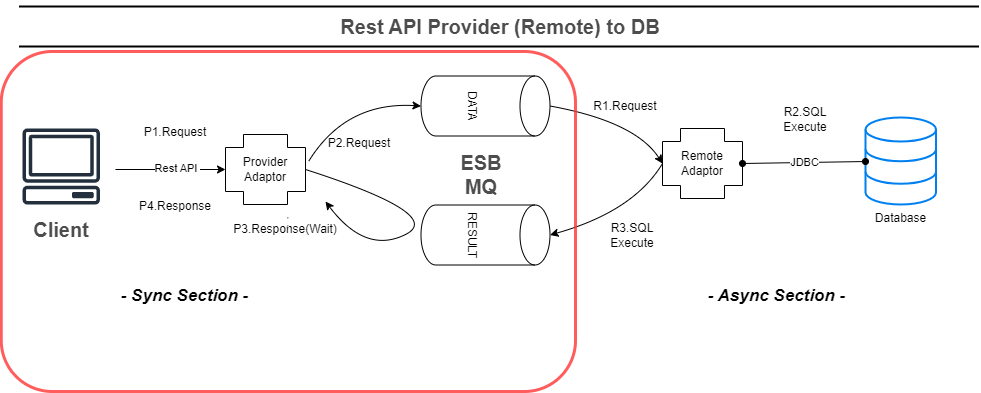

The diagram above was exported from draw.io. Its source (the exported page's mxGraphModel, read from the mxfile embedded in the PNG):
<mxGraphModel dx="1434" dy="836" grid="1" gridSize="10" guides="1" tooltips="1" connect="1" arrows="1" fold="1" page="1" pageScale="1" pageWidth="827" pageHeight="1169" math="0" shadow="0">
  <root>
    <mxCell id="_qC_yHVq-C2-EFni4IN--0" />
    <mxCell id="_qC_yHVq-C2-EFni4IN--1" parent="_qC_yHVq-C2-EFni4IN--0" />
    <mxCell id="_qC_yHVq-C2-EFni4IN--2" value="Rest API Provider (Remote) to DB" style="text;html=1;strokeColor=none;fillColor=none;align=center;verticalAlign=middle;whiteSpace=wrap;rounded=0;fontStyle=1;fontSize=20;fontColor=#4D4D4D;" parent="_qC_yHVq-C2-EFni4IN--1" vertex="1">
      <mxGeometry x="189.5" y="50" width="790" height="30" as="geometry" />
    </mxCell>
    <mxCell id="_qC_yHVq-C2-EFni4IN--3" value="" style="line;strokeWidth=2;html=1;fontSize=20;fontColor=#4D4D4D;" parent="_qC_yHVq-C2-EFni4IN--1" vertex="1">
      <mxGeometry x="103.5" y="80" width="960" height="10" as="geometry" />
    </mxCell>
    <mxCell id="_qC_yHVq-C2-EFni4IN--4" value="" style="line;strokeWidth=2;html=1;fontSize=20;fontColor=#4D4D4D;" parent="_qC_yHVq-C2-EFni4IN--1" vertex="1">
      <mxGeometry x="103.5" y="40" width="960" height="10" as="geometry" />
    </mxCell>
    <mxCell id="nuIfTvWlCd3RKjxk9sgc-0" value="Provider Adaptor" style="shape=cross;whiteSpace=wrap;html=1;size=0.6285714285714286;" parent="_qC_yHVq-C2-EFni4IN--1" vertex="1">
      <mxGeometry x="310" y="173" width="80" height="70" as="geometry" />
    </mxCell>
    <mxCell id="nuIfTvWlCd3RKjxk9sgc-3" value="" style="endArrow=classic;startArrow=none;html=1;rounded=0;entryX=0;entryY=0.5;entryDx=0;entryDy=0;entryPerimeter=0;startFill=0;" parent="_qC_yHVq-C2-EFni4IN--1" target="nuIfTvWlCd3RKjxk9sgc-0" edge="1">
      <mxGeometry width="50" height="50" relative="1" as="geometry">
        <mxPoint x="200" y="208" as="sourcePoint" />
        <mxPoint x="619" y="147" as="targetPoint" />
      </mxGeometry>
    </mxCell>
    <mxCell id="nuIfTvWlCd3RKjxk9sgc-4" value="Rest API&amp;nbsp;" style="edgeLabel;html=1;align=center;verticalAlign=middle;resizable=0;points=[];" parent="nuIfTvWlCd3RKjxk9sgc-3" vertex="1" connectable="0">
      <mxGeometry x="-0.2953" relative="1" as="geometry">
        <mxPoint x="22" y="-2" as="offset" />
      </mxGeometry>
    </mxCell>
    <mxCell id="nuIfTvWlCd3RKjxk9sgc-5" value="Client" style="text;html=1;strokeColor=none;fillColor=none;align=center;verticalAlign=middle;whiteSpace=wrap;rounded=0;fontStyle=1;fontSize=20;fontColor=#4D4D4D;" parent="_qC_yHVq-C2-EFni4IN--1" vertex="1">
      <mxGeometry x="90" y="253" width="111.5" height="30" as="geometry" />
    </mxCell>
    <mxCell id="nuIfTvWlCd3RKjxk9sgc-6" value="" style="sketch=0;outlineConnect=0;fontColor=#232F3E;gradientColor=none;fillColor=#232F3D;strokeColor=none;dashed=0;verticalLabelPosition=bottom;verticalAlign=top;align=center;html=1;fontSize=12;fontStyle=0;aspect=fixed;pointerEvents=1;shape=mxgraph.aws4.client;" parent="_qC_yHVq-C2-EFni4IN--1" vertex="1">
      <mxGeometry x="106.75" y="167" width="78" height="76" as="geometry" />
    </mxCell>
    <mxCell id="nuIfTvWlCd3RKjxk9sgc-7" value="Database" style="html=1;verticalLabelPosition=bottom;align=center;labelBackgroundColor=#ffffff;verticalAlign=top;strokeWidth=2;strokeColor=#0080F0;shadow=0;dashed=0;shape=mxgraph.ios7.icons.data;" parent="_qC_yHVq-C2-EFni4IN--1" vertex="1">
      <mxGeometry x="950" y="156" width="70.5" height="87" as="geometry" />
    </mxCell>
    <mxCell id="nuIfTvWlCd3RKjxk9sgc-13" value="Remote&lt;br&gt;Adaptor" style="shape=cross;whiteSpace=wrap;html=1;size=0.6285714285714286;" parent="_qC_yHVq-C2-EFni4IN--1" vertex="1">
      <mxGeometry x="747" y="167" width="80" height="70" as="geometry" />
    </mxCell>
    <mxCell id="-wj4UKukm4c9XSC06plU-0" value="DATA" style="shape=cylinder3;whiteSpace=wrap;html=1;boundedLbl=1;backgroundOutline=1;size=15;rotation=90;" parent="_qC_yHVq-C2-EFni4IN--1" vertex="1">
      <mxGeometry x="540" y="80" width="60" height="129" as="geometry" />
    </mxCell>
    <mxCell id="-wj4UKukm4c9XSC06plU-1" value="RESULT" style="shape=cylinder3;whiteSpace=wrap;html=1;boundedLbl=1;backgroundOutline=1;size=15;rotation=90;" parent="_qC_yHVq-C2-EFni4IN--1" vertex="1">
      <mxGeometry x="540" y="209" width="60" height="129" as="geometry" />
    </mxCell>
    <mxCell id="-wj4UKukm4c9XSC06plU-2" value="&lt;div style=&quot;text-align: center;&quot;&gt;&lt;font color=&quot;#4d4d4d&quot;&gt;&lt;span style=&quot;font-size: 20px;&quot;&gt;&lt;b&gt;ESB MQ&lt;/b&gt;&lt;/span&gt;&lt;/font&gt;&lt;/div&gt;" style="text;whiteSpace=wrap;html=1;" parent="_qC_yHVq-C2-EFni4IN--1" vertex="1">
      <mxGeometry x="540" y="182.8" width="50" height="30" as="geometry" />
    </mxCell>
    <mxCell id="J3QMxQJotp72I_5-nc8S-0" style="orthogonalLoop=1;jettySize=auto;html=1;curved=1;sourcePerimeterSpacing=5;targetPerimeterSpacing=5;movable=1;resizable=1;rotatable=1;deletable=1;editable=1;locked=0;connectable=1;shadow=0;exitX=1.038;exitY=0.386;exitDx=0;exitDy=0;exitPerimeter=0;entryX=0.5;entryY=1;entryDx=0;entryDy=0;entryPerimeter=0;" parent="_qC_yHVq-C2-EFni4IN--1" source="nuIfTvWlCd3RKjxk9sgc-0" target="-wj4UKukm4c9XSC06plU-0" edge="1">
      <mxGeometry relative="1" as="geometry">
        <Array as="points">
          <mxPoint x="430" y="140" />
        </Array>
        <mxPoint x="398" y="190" as="sourcePoint" />
        <mxPoint x="514" y="125" as="targetPoint" />
      </mxGeometry>
    </mxCell>
    <mxCell id="J3QMxQJotp72I_5-nc8S-1" style="orthogonalLoop=1;jettySize=auto;html=1;curved=1;sourcePerimeterSpacing=5;targetPerimeterSpacing=5;movable=1;resizable=1;rotatable=1;deletable=1;editable=1;locked=0;connectable=1;shadow=0;exitX=0.5;exitY=0;exitDx=0;exitDy=0;exitPerimeter=0;entryX=0;entryY=0.5;entryDx=0;entryDy=0;entryPerimeter=0;" parent="_qC_yHVq-C2-EFni4IN--1" source="-wj4UKukm4c9XSC06plU-0" target="nuIfTvWlCd3RKjxk9sgc-13" edge="1">
      <mxGeometry relative="1" as="geometry">
        <Array as="points">
          <mxPoint x="720" y="160" />
        </Array>
        <mxPoint x="643" y="125" as="sourcePoint" />
        <mxPoint x="790" y="188" as="targetPoint" />
      </mxGeometry>
    </mxCell>
    <mxCell id="J3QMxQJotp72I_5-nc8S-2" value="" style="curved=1;endArrow=classic;html=1;rounded=0;entryX=0.5;entryY=0;entryDx=0;entryDy=0;entryPerimeter=0;exitX=0;exitY=0.5;exitDx=0;exitDy=0;exitPerimeter=0;" parent="_qC_yHVq-C2-EFni4IN--1" source="nuIfTvWlCd3RKjxk9sgc-13" target="-wj4UKukm4c9XSC06plU-1" edge="1">
      <mxGeometry width="50" height="50" relative="1" as="geometry">
        <mxPoint x="792" y="196" as="sourcePoint" />
        <mxPoint x="643" y="254" as="targetPoint" />
        <Array as="points">
          <mxPoint x="718" y="250" />
        </Array>
      </mxGeometry>
    </mxCell>
    <mxCell id="J3QMxQJotp72I_5-nc8S-3" value="" style="curved=1;endArrow=none;html=1;rounded=0;endFill=0;startArrow=classic;startFill=1;entryX=1;entryY=0.5;entryDx=0;entryDy=0;entryPerimeter=0;" parent="_qC_yHVq-C2-EFni4IN--1" target="nuIfTvWlCd3RKjxk9sgc-0" edge="1">
      <mxGeometry width="50" height="50" relative="1" as="geometry">
        <mxPoint x="410" y="240" as="sourcePoint" />
        <mxPoint x="400" y="243" as="targetPoint" />
        <Array as="points">
          <mxPoint x="450" y="293" />
          <mxPoint x="530" y="253" />
        </Array>
      </mxGeometry>
    </mxCell>
    <mxCell id="atWyESKeKsOppJNjsCm_-0" value="JDBC" style="endArrow=oval;startArrow=oval;html=1;rounded=0;exitX=1;exitY=0.5;exitDx=0;exitDy=0;exitPerimeter=0;entryX=0;entryY=0.506;entryDx=0;entryDy=0;entryPerimeter=0;startFill=1;endFill=1;" parent="_qC_yHVq-C2-EFni4IN--1" source="nuIfTvWlCd3RKjxk9sgc-13" target="nuIfTvWlCd3RKjxk9sgc-7" edge="1">
      <mxGeometry width="50" height="50" relative="1" as="geometry">
        <mxPoint x="623" y="162" as="sourcePoint" />
        <mxPoint x="834" y="161" as="targetPoint" />
      </mxGeometry>
    </mxCell>
    <mxCell id="N4i5XV_4xGHN8AinXmuS-0" value="P2.Request" style="text;html=1;strokeColor=none;fillColor=none;align=center;verticalAlign=middle;whiteSpace=wrap;rounded=0;" parent="_qC_yHVq-C2-EFni4IN--1" vertex="1">
      <mxGeometry x="414" y="167" width="60" height="30" as="geometry" />
    </mxCell>
    <mxCell id="N4i5XV_4xGHN8AinXmuS-1" value="P3.Response(Wait)" style="text;html=1;strokeColor=none;fillColor=none;align=center;verticalAlign=middle;whiteSpace=wrap;rounded=0;" parent="_qC_yHVq-C2-EFni4IN--1" vertex="1">
      <mxGeometry x="340" y="253" width="60" height="30" as="geometry" />
    </mxCell>
    <mxCell id="N4i5XV_4xGHN8AinXmuS-2" value="P1.Request" style="text;html=1;strokeColor=none;fillColor=none;align=center;verticalAlign=middle;whiteSpace=wrap;rounded=0;" parent="_qC_yHVq-C2-EFni4IN--1" vertex="1">
      <mxGeometry x="230" y="156" width="60" height="30" as="geometry" />
    </mxCell>
    <mxCell id="N4i5XV_4xGHN8AinXmuS-3" value="P4.Response" style="text;html=1;strokeColor=none;fillColor=none;align=center;verticalAlign=middle;whiteSpace=wrap;rounded=0;" parent="_qC_yHVq-C2-EFni4IN--1" vertex="1">
      <mxGeometry x="230" y="230" width="60" height="30" as="geometry" />
    </mxCell>
    <mxCell id="N4i5XV_4xGHN8AinXmuS-4" value="&lt;b&gt;&lt;i&gt;&lt;font style=&quot;font-size: 17px;&quot;&gt;- Sync Section -&lt;/font&gt;&lt;/i&gt;&lt;/b&gt;" style="text;html=1;strokeColor=none;fillColor=none;align=center;verticalAlign=middle;whiteSpace=wrap;rounded=0;" parent="_qC_yHVq-C2-EFni4IN--1" vertex="1">
      <mxGeometry x="163.63" y="320" width="210.5" height="30" as="geometry" />
    </mxCell>
    <mxCell id="N4i5XV_4xGHN8AinXmuS-5" value="&lt;b&gt;&lt;i&gt;&lt;font style=&quot;font-size: 17px;&quot;&gt;- Async Section -&lt;/font&gt;&lt;/i&gt;&lt;/b&gt;" style="text;html=1;strokeColor=none;fillColor=none;align=center;verticalAlign=middle;whiteSpace=wrap;rounded=0;" parent="_qC_yHVq-C2-EFni4IN--1" vertex="1">
      <mxGeometry x="755.88" y="320" width="210.5" height="30" as="geometry" />
    </mxCell>
    <mxCell id="N4i5XV_4xGHN8AinXmuS-6" value="R1.Request" style="text;html=1;strokeColor=none;fillColor=none;align=center;verticalAlign=middle;whiteSpace=wrap;rounded=0;" parent="_qC_yHVq-C2-EFni4IN--1" vertex="1">
      <mxGeometry x="680" y="129.5" width="60" height="30" as="geometry" />
    </mxCell>
    <mxCell id="N4i5XV_4xGHN8AinXmuS-7" value="R2.SQL Execute" style="text;html=1;strokeColor=none;fillColor=none;align=center;verticalAlign=middle;whiteSpace=wrap;rounded=0;" parent="_qC_yHVq-C2-EFni4IN--1" vertex="1">
      <mxGeometry x="860" y="143" width="60" height="30" as="geometry" />
    </mxCell>
    <mxCell id="N4i5XV_4xGHN8AinXmuS-8" value="R3.SQL Execute" style="text;html=1;strokeColor=none;fillColor=none;align=center;verticalAlign=middle;whiteSpace=wrap;rounded=0;" parent="_qC_yHVq-C2-EFni4IN--1" vertex="1">
      <mxGeometry x="687" y="258.5" width="60" height="30" as="geometry" />
    </mxCell>
    <mxCell id="8Yg9DfLSFS_6ysj6etrH-0" value="&lt;hr&gt;&lt;hr&gt;" style="rounded=1;whiteSpace=wrap;html=1;fillColor=none;opacity=80;strokeColor=#FF3333;strokeWidth=3;" vertex="1" parent="_qC_yHVq-C2-EFni4IN--1">
      <mxGeometry x="85.75" y="90" width="574.25" height="340" as="geometry" />
    </mxCell>
  </root>
</mxGraphModel>